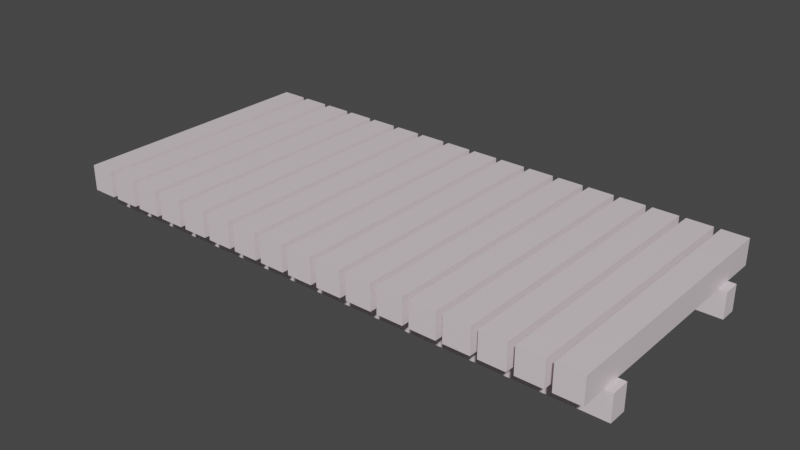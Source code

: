 # Source: bridge.blend  (saved by Blender 2.81.16; exported with 4.5.12 LTS)
import bpy
from mathutils import Matrix  # noqa: F401  (used for matrix-valued properties, if any)

bpy.ops.wm.read_factory_settings(use_empty=True)
scene = bpy.context.scene
scene.name = 'Scene'

# ---- collections
col_collection = bpy.data.collections.new('Collection'); scene.collection.children.link(col_collection)

# ---- materials (node trees are filled in below, after node groups)
mat_material = bpy.data.materials.new('Material')
mat_material.alpha_threshold = 0.0
mat_material.use_transparent_shadow = False
mat_material.line_color = (0.0, 0.0, 0.0, 1.0)

# ---- material node trees
mat_material.use_nodes = True; mat_material.node_tree.nodes.clear()
_N = mat_material.node_tree.nodes; _L = mat_material.node_tree.links
n0 = _N.new('ShaderNodeOutputMaterial'); n0.name = 'Material Output'; n0.location = (300, 300)
n1 = _N.new('ShaderNodeBsdfPrincipled'); n1.name = 'Principled BSDF'; n1.location = (10, 300)
n1.distribution = 'GGX'
n1.subsurface_method = 'BURLEY'
n1.inputs[0].default_value = (0.8, 0.6963, 0.7412, 1.0)
n1.inputs[2].default_value = 0.4
n1.inputs[3].default_value = 1.45
n1.inputs[27].default_value = (0.0, 0.0, 0.0, 1.0)
n1.inputs[28].default_value = 1.0
_L.new(n1.outputs[0], n0.inputs[0])
n0.is_active_output = True

# ---- world
world_world = bpy.data.worlds.new('World'); scene.world = world_world
world_world.use_nodes = True; world_world.node_tree.nodes.clear()
_N = world_world.node_tree.nodes; _L = world_world.node_tree.links
n0 = _N.new('ShaderNodeOutputWorld'); n0.name = 'World Output'; n0.location = (300, 300)
n1 = _N.new('ShaderNodeBackground'); n1.name = 'Background'; n1.location = (10, 300)
n1.inputs[0].default_value = (0.05088, 0.05088, 0.05088, 1.0)
_L.new(n1.outputs[0], n0.inputs[0])
n0.is_active_output = True
world_world.color = (0.05088, 0.05088, 0.05088)
world_world.use_sun_shadow = False
world_world.sun_shadow_jitter_overblur = 0.0

# ---- meshes
me_cube_019 = bpy.data.meshes.new('Cube.019')
me_cube_019.from_pydata([(40.0, 0.7333, -1.0), (40.0, 0.7333, -3.0), (40.0, 0.6, -1.0), (0.0, 0.7333, -1.0), (0.0, 0.7333, -3.0), (0.0, 0.6, -1.0), (0.0, 0.6, -3.0), (40.0, 0.6, -3.0), (0.5556, -1.0, -1.0), (0.5556, -1.0, 1.0), (0.5556, 1.0, -1.0), (0.5556, 1.0, 1.0), (2.407, -1.0, -1.0), (2.407, -1.0, 1.0), (2.407, 1.0, -1.0), (2.407, 1.0, 1.0), (40.0, -0.648, -1.0), (40.0, -0.648, -3.0), (40.0, -0.792, -1.0), (-1.192e-07, -0.648, -1.0), (-1.192e-07, -0.648, -3.0), (-1.192e-07, -0.792, -1.0), (-1.192e-07, -0.792, -3.0), (40.0, -0.792, -3.0), (19.07, -1.0, -1.0), (19.07, 1.0, -1.0), (19.07, -1.0, 1.0), (20.93, -1.0, -1.0), (20.93, 1.0, -1.0), (20.93, -1.0, 1.0), (20.93, 1.0, 1.0), (19.07, 1.0, 1.0), (21.39, -1.0, -1.0), (21.39, 1.0, -1.0), (21.39, -1.0, 1.0), (23.24, -1.0, -1.0), (23.24, 1.0, -1.0), (23.24, -1.0, 1.0), (23.24, 1.0, 1.0), (21.39, 1.0, 1.0), (23.7, -1.0, -1.0), (23.7, 1.0, -1.0), (23.7, -1.0, 1.0), (25.56, -1.0, -1.0), (25.56, 1.0, -1.0), (25.56, -1.0, 1.0), (25.56, 1.0, 1.0), (23.7, 1.0, 1.0), (26.02, -1.0, -1.0), (26.02, 1.0, -1.0), (26.02, -1.0, 1.0), (27.87, -1.0, -1.0), (27.87, 1.0, -1.0), (27.87, -1.0, 1.0), (27.87, 1.0, 1.0), (26.02, 1.0, 1.0), (28.33, -1.0, -1.0), (28.33, 1.0, -1.0), (28.33, -1.0, 1.0), (30.19, -1.0, -1.0), (30.19, 1.0, -1.0), (30.19, -1.0, 1.0), (30.19, 1.0, 1.0), (28.33, 1.0, 1.0), (30.65, -1.0, -1.0), (30.65, 1.0, -1.0), (30.65, -1.0, 1.0), (32.5, -1.0, -1.0), (32.5, 1.0, -1.0), (32.5, -1.0, 1.0), (32.5, 1.0, 1.0), (30.65, 1.0, 1.0), (32.96, -1.0, -1.0), (32.96, 1.0, -1.0), (32.96, -1.0, 1.0), (34.81, -1.0, -1.0), (34.81, 1.0, -1.0), (34.81, -1.0, 1.0), (34.81, 1.0, 1.0), (32.96, 1.0, 1.0), (35.28, -1.0, -1.0), (35.28, 1.0, -1.0), (35.28, -1.0, 1.0), (37.13, -1.0, -1.0), (37.13, 1.0, -1.0), (37.13, -1.0, 1.0), (37.13, 1.0, 1.0), (35.28, 1.0, 1.0), (37.59, -1.0, -1.0), (37.59, 1.0, -1.0), (37.59, -1.0, 1.0), (39.44, -1.0, -1.0), (39.44, 1.0, -1.0), (39.44, -1.0, 1.0), (39.44, 1.0, 1.0), (37.59, 1.0, 1.0), (2.87, -1.0, -1.0), (2.87, 1.0, -1.0), (2.87, -1.0, 1.0), (4.722, -1.0, -1.0), (4.722, 1.0, -1.0), (4.722, -1.0, 1.0), (4.722, 1.0, 1.0), (2.87, 1.0, 1.0), (5.185, -1.0, -1.0), (5.185, 1.0, -1.0), (5.185, -1.0, 1.0), (7.037, -1.0, -1.0), (7.037, 1.0, -1.0), (7.037, -1.0, 1.0), (7.037, 1.0, 1.0), (5.185, 1.0, 1.0), (7.5, -1.0, -1.0), (7.5, 1.0, -1.0), (7.5, -1.0, 1.0), (9.352, -1.0, -1.0), (9.352, 1.0, -1.0), (9.352, -1.0, 1.0), (9.352, 1.0, 1.0), (7.5, 1.0, 1.0), (9.815, -1.0, -1.0), (9.815, 1.0, -1.0), (9.815, -1.0, 1.0), (11.67, -1.0, -1.0), (11.67, 1.0, -1.0), (11.67, -1.0, 1.0), (11.67, 1.0, 1.0), (9.815, 1.0, 1.0), (12.13, -1.0, -1.0), (12.13, 1.0, -1.0), (12.13, -1.0, 1.0), (13.98, -1.0, -1.0), (13.98, 1.0, -1.0), (13.98, -1.0, 1.0), (13.98, 1.0, 1.0), (12.13, 1.0, 1.0), (14.44, -1.0, -1.0), (14.44, 1.0, -1.0), (14.44, -1.0, 1.0), (16.3, -1.0, -1.0), (16.3, 1.0, -1.0), (16.3, -1.0, 1.0), (16.3, 1.0, 1.0), (14.44, 1.0, 1.0), (16.76, -1.0, -1.0), (16.76, 1.0, -1.0), (16.76, -1.0, 1.0), (18.61, -1.0, -1.0), (18.61, 1.0, -1.0), (18.61, -1.0, 1.0), (18.61, 1.0, 1.0), (16.76, 1.0, 1.0)], [], [(4, 3, 0, 1), (1, 0, 2, 7), (0, 3, 5, 2), (6, 5, 3, 4), (7, 2, 5, 6), (4, 1, 7, 6), (8, 9, 11, 10), (10, 11, 15, 14), (14, 15, 13, 12), (12, 13, 9, 8), (10, 14, 12, 8), (15, 11, 9, 13), (20, 19, 16, 17), (17, 16, 18, 23), (16, 19, 21, 18), (22, 21, 19, 20), (23, 18, 21, 22), (20, 17, 23, 22), (25, 28, 27, 24), (24, 26, 31, 25), (27, 29, 26, 24), (28, 30, 29, 27), (30, 31, 26, 29), (25, 31, 30, 28), (33, 36, 35, 32), (32, 34, 39, 33), (35, 37, 34, 32), (36, 38, 37, 35), (38, 39, 34, 37), (33, 39, 38, 36), (41, 44, 43, 40), (40, 42, 47, 41), (43, 45, 42, 40), (44, 46, 45, 43), (46, 47, 42, 45), (41, 47, 46, 44), (49, 52, 51, 48), (48, 50, 55, 49), (51, 53, 50, 48), (52, 54, 53, 51), (54, 55, 50, 53), (49, 55, 54, 52), (57, 60, 59, 56), (56, 58, 63, 57), (59, 61, 58, 56), (60, 62, 61, 59), (62, 63, 58, 61), (57, 63, 62, 60), (65, 68, 67, 64), (64, 66, 71, 65), (67, 69, 66, 64), (68, 70, 69, 67), (70, 71, 66, 69), (65, 71, 70, 68), (73, 76, 75, 72), (72, 74, 79, 73), (75, 77, 74, 72), (76, 78, 77, 75), (78, 79, 74, 77), (73, 79, 78, 76), (81, 84, 83, 80), (80, 82, 87, 81), (83, 85, 82, 80), (84, 86, 85, 83), (86, 87, 82, 85), (81, 87, 86, 84), (89, 92, 91, 88), (88, 90, 95, 89), (91, 93, 90, 88), (92, 94, 93, 91), (94, 95, 90, 93), (89, 95, 94, 92), (97, 100, 99, 96), (96, 98, 103, 97), (99, 101, 98, 96), (100, 102, 101, 99), (102, 103, 98, 101), (97, 103, 102, 100), (105, 108, 107, 104), (104, 106, 111, 105), (107, 109, 106, 104), (108, 110, 109, 107), (110, 111, 106, 109), (105, 111, 110, 108), (113, 116, 115, 112), (112, 114, 119, 113), (115, 117, 114, 112), (116, 118, 117, 115), (118, 119, 114, 117), (113, 119, 118, 116), (121, 124, 123, 120), (120, 122, 127, 121), (123, 125, 122, 120), (124, 126, 125, 123), (126, 127, 122, 125), (121, 127, 126, 124), (129, 132, 131, 128), (128, 130, 135, 129), (131, 133, 130, 128), (132, 134, 133, 131), (134, 135, 130, 133), (129, 135, 134, 132), (137, 140, 139, 136), (136, 138, 143, 137), (139, 141, 138, 136), (140, 142, 141, 139), (142, 143, 138, 141), (137, 143, 142, 140), (145, 148, 147, 144), (144, 146, 151, 145), (147, 149, 146, 144), (148, 150, 149, 147), (150, 151, 146, 149), (145, 151, 150, 148)])
_uv = me_cube_019.uv_layers.new(name='UVMap')
_uv.uv.foreach_set('vector', [0.375, 0.25, 0.625, 0.25, 0.625, 0.5, 0.375, 0.5, 0.375, 0.5, 0.625, 0.5, 0.625, 0.75, 0.375, 0.75, 0.625, 0.5, 0.875, 0.5, 0.875, 0.75, 0.625, 0.75, 0.375, 0.0, 0.625, 0.0, 0.625, 0.25, 0.375, 0.25, 0.375, 0.75, 0.625, 0.75, 0.625, 1.0, 0.375, 1.0, 0.125, 0.5, 0.375, 0.5, 0.375, 0.75, 0.125, 0.75, 0.375, 0.0, 0.625, 0.0, 0.625, 0.25, 0.375, 0.25, 0.375, 0.25, 0.625, 0.25, 0.625, 0.5, 0.375, 0.5, 0.375, 0.5, 0.625, 0.5, 0.625, 0.75, 0.375, 0.75, 0.375, 0.75, 0.625, 0.75, 0.625, 1.0, 0.375, 1.0, 0.125, 0.5, 0.375, 0.5, 0.375, 0.75, 0.125, 0.75, 0.625, 0.5, 0.875, 0.5, 0.875, 0.75, 0.625, 0.75, 0.375, 0.25, 0.625, 0.25, 0.625, 0.5, 0.375, 0.5, 0.375, 0.5, 0.625, 0.5, 0.625, 0.75, 0.375, 0.75, 0.625, 0.5, 0.875, 0.5, 0.875, 0.75, 0.625, 0.75, 0.375, 0.0, 0.625, 0.0, 0.625, 0.25, 0.375, 0.25, 0.375, 0.75, 0.625, 0.75, 0.625, 1.0, 0.375, 1.0, 0.125, 0.5, 0.375, 0.5, 0.375, 0.75, 0.125, 0.75, 0.125, 0.5, 0.375, 0.5, 0.375, 0.75, 0.125, 0.75, 0.375, 0.0, 0.625, 0.0, 0.625, 0.25, 0.375, 0.25, 0.375, 0.75, 0.625, 0.75, 0.625, 1.0, 0.375, 1.0, 0.375, 0.5, 0.625, 0.5, 0.625, 0.75, 0.375, 0.75, 0.625, 0.5, 0.875, 0.5, 0.875, 0.75, 0.625, 0.75, 0.375, 0.25, 0.625, 0.25, 0.625, 0.5, 0.375, 0.5, 0.125, 0.5, 0.375, 0.5, 0.375, 0.75, 0.125, 0.75, 0.375, 0.0, 0.625, 0.0, 0.625, 0.25, 0.375, 0.25, 0.375, 0.75, 0.625, 0.75, 0.625, 1.0, 0.375, 1.0, 0.375, 0.5, 0.625, 0.5, 0.625, 0.75, 0.375, 0.75, 0.625, 0.5, 0.875, 0.5, 0.875, 0.75, 0.625, 0.75, 0.375, 0.25, 0.625, 0.25, 0.625, 0.5, 0.375, 0.5, 0.125, 0.5, 0.375, 0.5, 0.375, 0.75, 0.125, 0.75, 0.375, 0.0, 0.625, 0.0, 0.625, 0.25, 0.375, 0.25, 0.375, 0.75, 0.625, 0.75, 0.625, 1.0, 0.375, 1.0, 0.375, 0.5, 0.625, 0.5, 0.625, 0.75, 0.375, 0.75, 0.625, 0.5, 0.875, 0.5, 0.875, 0.75, 0.625, 0.75, 0.375, 0.25, 0.625, 0.25, 0.625, 0.5, 0.375, 0.5, 0.125, 0.5, 0.375, 0.5, 0.375, 0.75, 0.125, 0.75, 0.375, 0.0, 0.625, 0.0, 0.625, 0.25, 0.375, 0.25, 0.375, 0.75, 0.625, 0.75, 0.625, 1.0, 0.375, 1.0, 0.375, 0.5, 0.625, 0.5, 0.625, 0.75, 0.375, 0.75, 0.625, 0.5, 0.875, 0.5, 0.875, 0.75, 0.625, 0.75, 0.375, 0.25, 0.625, 0.25, 0.625, 0.5, 0.375, 0.5, 0.125, 0.5, 0.375, 0.5, 0.375, 0.75, 0.125, 0.75, 0.375, 0.0, 0.625, 0.0, 0.625, 0.25, 0.375, 0.25, 0.375, 0.75, 0.625, 0.75, 0.625, 1.0, 0.375, 1.0, 0.375, 0.5, 0.625, 0.5, 0.625, 0.75, 0.375, 0.75, 0.625, 0.5, 0.875, 0.5, 0.875, 0.75, 0.625, 0.75, 0.375, 0.25, 0.625, 0.25, 0.625, 0.5, 0.375, 0.5, 0.125, 0.5, 0.375, 0.5, 0.375, 0.75, 0.125, 0.75, 0.375, 0.0, 0.625, 0.0, 0.625, 0.25, 0.375, 0.25, 0.375, 0.75, 0.625, 0.75, 0.625, 1.0, 0.375, 1.0, 0.375, 0.5, 0.625, 0.5, 0.625, 0.75, 0.375, 0.75, 0.625, 0.5, 0.875, 0.5, 0.875, 0.75, 0.625, 0.75, 0.375, 0.25, 0.625, 0.25, 0.625, 0.5, 0.375, 0.5, 0.125, 0.5, 0.375, 0.5, 0.375, 0.75, 0.125, 0.75, 0.375, 0.0, 0.625, 0.0, 0.625, 0.25, 0.375, 0.25, 0.375, 0.75, 0.625, 0.75, 0.625, 1.0, 0.375, 1.0, 0.375, 0.5, 0.625, 0.5, 0.625, 0.75, 0.375, 0.75, 0.625, 0.5, 0.875, 0.5, 0.875, 0.75, 0.625, 0.75, 0.375, 0.25, 0.625, 0.25, 0.625, 0.5, 0.375, 0.5, 0.125, 0.5, 0.375, 0.5, 0.375, 0.75, 0.125, 0.75, 0.375, 0.0, 0.625, 0.0, 0.625, 0.25, 0.375, 0.25, 0.375, 0.75, 0.625, 0.75, 0.625, 1.0, 0.375, 1.0, 0.375, 0.5, 0.625, 0.5, 0.625, 0.75, 0.375, 0.75, 0.625, 0.5, 0.875, 0.5, 0.875, 0.75, 0.625, 0.75, 0.375, 0.25, 0.625, 0.25, 0.625, 0.5, 0.375, 0.5, 0.125, 0.5, 0.375, 0.5, 0.375, 0.75, 0.125, 0.75, 0.375, 0.0, 0.625, 0.0, 0.625, 0.25, 0.375, 0.25, 0.375, 0.75, 0.625, 0.75, 0.625, 1.0, 0.375, 1.0, 0.375, 0.5, 0.625, 0.5, 0.625, 0.75, 0.375, 0.75, 0.625, 0.5, 0.875, 0.5, 0.875, 0.75, 0.625, 0.75, 0.375, 0.25, 0.625, 0.25, 0.625, 0.5, 0.375, 0.5, 0.125, 0.5, 0.375, 0.5, 0.375, 0.75, 0.125, 0.75, 0.375, 0.0, 0.625, 0.0, 0.625, 0.25, 0.375, 0.25, 0.375, 0.75, 0.625, 0.75, 0.625, 1.0, 0.375, 1.0, 0.375, 0.5, 0.625, 0.5, 0.625, 0.75, 0.375, 0.75, 0.625, 0.5, 0.875, 0.5, 0.875, 0.75, 0.625, 0.75, 0.375, 0.25, 0.625, 0.25, 0.625, 0.5, 0.375, 0.5, 0.125, 0.5, 0.375, 0.5, 0.375, 0.75, 0.125, 0.75, 0.375, 0.0, 0.625, 0.0, 0.625, 0.25, 0.375, 0.25, 0.375, 0.75, 0.625, 0.75, 0.625, 1.0, 0.375, 1.0, 0.375, 0.5, 0.625, 0.5, 0.625, 0.75, 0.375, 0.75, 0.625, 0.5, 0.875, 0.5, 0.875, 0.75, 0.625, 0.75, 0.375, 0.25, 0.625, 0.25, 0.625, 0.5, 0.375, 0.5, 0.125, 0.5, 0.375, 0.5, 0.375, 0.75, 0.125, 0.75, 0.375, 0.0, 0.625, 0.0, 0.625, 0.25, 0.375, 0.25, 0.375, 0.75, 0.625, 0.75, 0.625, 1.0, 0.375, 1.0, 0.375, 0.5, 0.625, 0.5, 0.625, 0.75, 0.375, 0.75, 0.625, 0.5, 0.875, 0.5, 0.875, 0.75, 0.625, 0.75, 0.375, 0.25, 0.625, 0.25, 0.625, 0.5, 0.375, 0.5, 0.125, 0.5, 0.375, 0.5, 0.375, 0.75, 0.125, 0.75, 0.375, 0.0, 0.625, 0.0, 0.625, 0.25, 0.375, 0.25, 0.375, 0.75, 0.625, 0.75, 0.625, 1.0, 0.375, 1.0, 0.375, 0.5, 0.625, 0.5, 0.625, 0.75, 0.375, 0.75, 0.625, 0.5, 0.875, 0.5, 0.875, 0.75, 0.625, 0.75, 0.375, 0.25, 0.625, 0.25, 0.625, 0.5, 0.375, 0.5, 0.125, 0.5, 0.375, 0.5, 0.375, 0.75, 0.125, 0.75, 0.375, 0.0, 0.625, 0.0, 0.625, 0.25, 0.375, 0.25, 0.375, 0.75, 0.625, 0.75, 0.625, 1.0, 0.375, 1.0, 0.375, 0.5, 0.625, 0.5, 0.625, 0.75, 0.375, 0.75, 0.625, 0.5, 0.875, 0.5, 0.875, 0.75, 0.625, 0.75, 0.375, 0.25, 0.625, 0.25, 0.625, 0.5, 0.375, 0.5, 0.125, 0.5, 0.375, 0.5, 0.375, 0.75, 0.125, 0.75, 0.375, 0.0, 0.625, 0.0, 0.625, 0.25, 0.375, 0.25, 0.375, 0.75, 0.625, 0.75, 0.625, 1.0, 0.375, 1.0, 0.375, 0.5, 0.625, 0.5, 0.625, 0.75, 0.375, 0.75, 0.625, 0.5, 0.875, 0.5, 0.875, 0.75, 0.625, 0.75, 0.375, 0.25, 0.625, 0.25, 0.625, 0.5, 0.375, 0.5, 0.125, 0.5, 0.375, 0.5, 0.375, 0.75, 0.125, 0.75, 0.375, 0.0, 0.625, 0.0, 0.625, 0.25, 0.375, 0.25, 0.375, 0.75, 0.625, 0.75, 0.625, 1.0, 0.375, 1.0, 0.375, 0.5, 0.625, 0.5, 0.625, 0.75, 0.375, 0.75, 0.625, 0.5, 0.875, 0.5, 0.875, 0.75, 0.625, 0.75, 0.375, 0.25, 0.625, 0.25, 0.625, 0.5, 0.375, 0.5])
me_cube_019.materials.append(mat_material)
me_cube_019.use_remesh_fix_poles = True
me_cube_019.use_remesh_preserve_attributes = False
me_cube_019.use_mirror_vertex_groups = False
me_cube_019.update()

# ---- objects
ob_bridge_002 = bpy.data.objects.new('Bridge.002', me_cube_019)

# ---- transforms, parenting, visibility, modifiers, constraints
ob_bridge_002.location = (-0.2, 0.0, 0.002)
ob_bridge_002.scale = (0.108, 1.0, 0.1)
ob_bridge_002.lineart.crease_threshold = 0.0

# ---- collection membership
col_collection.objects.link(ob_bridge_002)

# ---- scene / render settings (as saved in the file)
scene.frame_start = 1; scene.frame_end = 250; scene.frame_set(1)
scene.render.engine = 'BLENDER_EEVEE_NEXT'
scene.cycles.use_denoising = False
scene.cycles.samples = 128
scene.cycles.sampling_pattern = 'TABULATED_SOBOL'
scene.cycles.use_adaptive_sampling = False
scene.cycles.use_light_tree = False
scene.view_settings.view_transform = 'Filmic'
bpy.context.view_layer.update()

# ---- added for rendering (the .blend has no active camera and no usable light): camera, sun
cam_auto = bpy.data.cameras.new('AutoCamera')
cam_auto.lens = 50.0
cam_auto.sensor_width = 36.0
cam_auto.clip_end = 1000.0
ob_auto_camera = bpy.data.objects.new('AutoCamera', cam_auto)
scene.collection.objects.link(ob_auto_camera)
ob_auto_camera.location = (6.38006, -5.30407, 3.43805)
ob_auto_camera.rotation_euler = (1.09748, -7.21219e-08, 0.694738)
scene.camera = ob_auto_camera
light_auto_sun = bpy.data.lights.new('AutoSun', 'SUN')
light_auto_sun.energy = 3.0
light_auto_sun.angle = 0.0523599
ob_auto_sun = bpy.data.objects.new('AutoSun', light_auto_sun)
scene.collection.objects.link(ob_auto_sun)
ob_auto_sun.rotation_euler = (0.872665, 0.174533, 0.523599)
bpy.context.view_layer.update()
